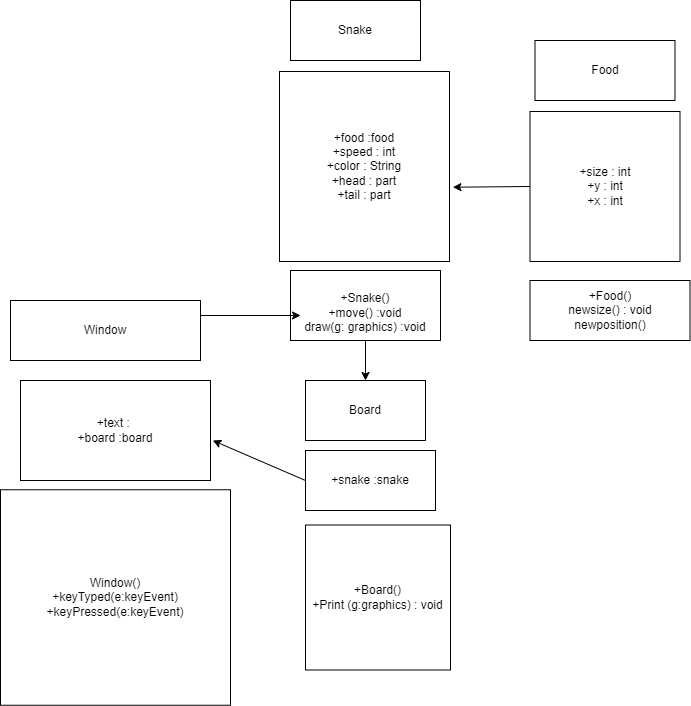

The diagram above was exported from draw.io. Its source (the exported page's mxGraphModel, read from the mxfile embedded in the PNG):
<mxGraphModel dx="1609" dy="460" grid="1" gridSize="10" guides="1" tooltips="1" connect="1" arrows="0" fold="1" page="1" pageScale="1" pageWidth="827" pageHeight="1169" math="0" shadow="0">
  <root>
    <mxCell id="0" />
    <mxCell id="1" parent="0" />
    <mxCell id="byROsPhaz517VyqEoDd6-1" value="Snake" style="rounded=0;whiteSpace=wrap;html=1;" parent="1" vertex="1">
      <mxGeometry y="20" width="130" height="60" as="geometry" />
    </mxCell>
    <mxCell id="byROsPhaz517VyqEoDd6-2" value="+food :food&lt;br&gt;+speed : int&lt;br&gt;+color : String&lt;br&gt;+head : part&lt;br&gt;+tail : part&lt;br&gt;" style="rounded=0;whiteSpace=wrap;html=1;" parent="1" vertex="1">
      <mxGeometry x="-11" y="91" width="170" height="190" as="geometry" />
    </mxCell>
    <mxCell id="L1djDLDCz_TbCwjUd02T-9" style="edgeStyle=none;rounded=0;orthogonalLoop=1;jettySize=auto;html=1;exitX=0.5;exitY=1;exitDx=0;exitDy=0;" edge="1" parent="1" source="byROsPhaz517VyqEoDd6-3" target="L1djDLDCz_TbCwjUd02T-10">
      <mxGeometry relative="1" as="geometry">
        <mxPoint x="75" y="430" as="targetPoint" />
      </mxGeometry>
    </mxCell>
    <mxCell id="byROsPhaz517VyqEoDd6-3" value="&lt;br&gt;+Snake()&lt;br&gt;+move() :void&lt;br&gt;draw(g: graphics) :void" style="rounded=0;whiteSpace=wrap;html=1;" parent="1" vertex="1">
      <mxGeometry y="290" width="150" height="70" as="geometry" />
    </mxCell>
    <mxCell id="L1djDLDCz_TbCwjUd02T-1" style="edgeStyle=none;rounded=0;orthogonalLoop=1;jettySize=auto;html=1;exitX=1;exitY=0.5;exitDx=0;exitDy=0;" edge="1" parent="1" source="byROsPhaz517VyqEoDd6-3" target="byROsPhaz517VyqEoDd6-3">
      <mxGeometry relative="1" as="geometry" />
    </mxCell>
    <mxCell id="L1djDLDCz_TbCwjUd02T-3" value="Food" style="rounded=0;whiteSpace=wrap;html=1;" vertex="1" parent="1">
      <mxGeometry x="244.5" y="60" width="140" height="60" as="geometry" />
    </mxCell>
    <mxCell id="L1djDLDCz_TbCwjUd02T-4" value="+Food()&lt;br&gt;newsize() : void&lt;br&gt;newposition()" style="rounded=0;whiteSpace=wrap;html=1;" vertex="1" parent="1">
      <mxGeometry x="239.5" y="300" width="160" height="60" as="geometry" />
    </mxCell>
    <mxCell id="L1djDLDCz_TbCwjUd02T-6" style="edgeStyle=none;rounded=0;orthogonalLoop=1;jettySize=auto;html=1;exitX=0;exitY=0.5;exitDx=0;exitDy=0;entryX=1.02;entryY=0.609;entryDx=0;entryDy=0;entryPerimeter=0;" edge="1" parent="1" source="L1djDLDCz_TbCwjUd02T-5" target="byROsPhaz517VyqEoDd6-2">
      <mxGeometry relative="1" as="geometry" />
    </mxCell>
    <mxCell id="L1djDLDCz_TbCwjUd02T-5" value="+size : int&lt;br&gt;+y : int&lt;br&gt;+x : int" style="whiteSpace=wrap;html=1;aspect=fixed;" vertex="1" parent="1">
      <mxGeometry x="239.5" y="131" width="150" height="150" as="geometry" />
    </mxCell>
    <mxCell id="L1djDLDCz_TbCwjUd02T-10" value="Board" style="rounded=0;whiteSpace=wrap;html=1;" vertex="1" parent="1">
      <mxGeometry x="15" y="400" width="120" height="60" as="geometry" />
    </mxCell>
    <mxCell id="L1djDLDCz_TbCwjUd02T-18" style="edgeStyle=none;rounded=0;orthogonalLoop=1;jettySize=auto;html=1;exitX=0;exitY=0.5;exitDx=0;exitDy=0;entryX=1.012;entryY=0.6;entryDx=0;entryDy=0;entryPerimeter=0;" edge="1" parent="1" source="L1djDLDCz_TbCwjUd02T-11" target="L1djDLDCz_TbCwjUd02T-14">
      <mxGeometry relative="1" as="geometry" />
    </mxCell>
    <mxCell id="L1djDLDCz_TbCwjUd02T-11" value="+snake :snake" style="rounded=0;whiteSpace=wrap;html=1;" vertex="1" parent="1">
      <mxGeometry x="15" y="470" width="130" height="60" as="geometry" />
    </mxCell>
    <mxCell id="L1djDLDCz_TbCwjUd02T-12" value="+Board()&lt;br&gt;+Print (g:graphics) : void" style="whiteSpace=wrap;html=1;aspect=fixed;" vertex="1" parent="1">
      <mxGeometry x="15" y="544.5" width="145" height="145" as="geometry" />
    </mxCell>
    <mxCell id="L1djDLDCz_TbCwjUd02T-14" value="+text :&amp;nbsp;&lt;br&gt;+board :board" style="rounded=0;whiteSpace=wrap;html=1;" vertex="1" parent="1">
      <mxGeometry x="-270" y="400" width="190" height="100" as="geometry" />
    </mxCell>
    <mxCell id="L1djDLDCz_TbCwjUd02T-20" style="edgeStyle=none;rounded=0;orthogonalLoop=1;jettySize=auto;html=1;exitX=1;exitY=0.25;exitDx=0;exitDy=0;entryX=0.067;entryY=0.643;entryDx=0;entryDy=0;entryPerimeter=0;" edge="1" parent="1" source="L1djDLDCz_TbCwjUd02T-15" target="byROsPhaz517VyqEoDd6-3">
      <mxGeometry relative="1" as="geometry" />
    </mxCell>
    <mxCell id="L1djDLDCz_TbCwjUd02T-15" value="Window" style="rounded=0;whiteSpace=wrap;html=1;" vertex="1" parent="1">
      <mxGeometry x="-280" y="320" width="190" height="60" as="geometry" />
    </mxCell>
    <mxCell id="L1djDLDCz_TbCwjUd02T-16" value="Window()&lt;br&gt;+keyTyped(e:keyEvent)&lt;br&gt;+keyPressed(e:keyEvent)" style="rounded=0;whiteSpace=wrap;html=1;" vertex="1" parent="1">
      <mxGeometry x="-290" y="509.25" width="230" height="215.5" as="geometry" />
    </mxCell>
  </root>
</mxGraphModel>